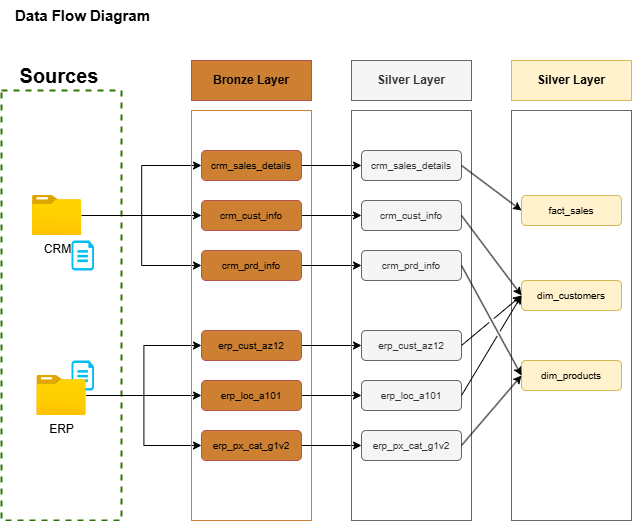

The diagram above was exported from draw.io. Its source (the exported page's mxGraphModel, read from the mxfile embedded in the PNG):
<mxGraphModel dx="1042" dy="561" grid="1" gridSize="10" guides="1" tooltips="1" connect="1" arrows="1" fold="1" page="1" pageScale="1" pageWidth="850" pageHeight="1100" math="0" shadow="0">
  <root>
    <mxCell id="0" />
    <mxCell id="1" parent="0" />
    <mxCell id="3eHoqkF3wfRu10ecNbB9-1" value="&lt;b&gt;&lt;font style=&quot;font-size: 15px;&quot;&gt;Data Flow Diagram&lt;/font&gt;&lt;/b&gt;" style="text;html=1;align=center;verticalAlign=middle;resizable=0;points=[];autosize=1;strokeColor=none;fillColor=none;" vertex="1" parent="1">
      <mxGeometry x="41.25" y="30" width="160" height="30" as="geometry" />
    </mxCell>
    <mxCell id="3eHoqkF3wfRu10ecNbB9-2" value="" style="rounded=0;whiteSpace=wrap;html=1;fillColor=none;dashed=1;fontColor=#ffffff;strokeColor=light-dark(#2D7600,#994C00);strokeWidth=2;" vertex="1" parent="1">
      <mxGeometry x="40" y="120" width="120" height="430" as="geometry" />
    </mxCell>
    <mxCell id="3eHoqkF3wfRu10ecNbB9-17" style="edgeStyle=orthogonalEdgeStyle;rounded=0;orthogonalLoop=1;jettySize=auto;html=1;entryX=0;entryY=0.5;entryDx=0;entryDy=0;" edge="1" parent="1" source="3eHoqkF3wfRu10ecNbB9-4" target="3eHoqkF3wfRu10ecNbB9-12">
      <mxGeometry relative="1" as="geometry" />
    </mxCell>
    <mxCell id="3eHoqkF3wfRu10ecNbB9-18" style="edgeStyle=orthogonalEdgeStyle;rounded=0;orthogonalLoop=1;jettySize=auto;html=1;entryX=0;entryY=0.5;entryDx=0;entryDy=0;" edge="1" parent="1" source="3eHoqkF3wfRu10ecNbB9-4" target="3eHoqkF3wfRu10ecNbB9-11">
      <mxGeometry relative="1" as="geometry" />
    </mxCell>
    <mxCell id="3eHoqkF3wfRu10ecNbB9-19" style="edgeStyle=orthogonalEdgeStyle;rounded=0;orthogonalLoop=1;jettySize=auto;html=1;entryX=0;entryY=0.5;entryDx=0;entryDy=0;" edge="1" parent="1" source="3eHoqkF3wfRu10ecNbB9-4" target="3eHoqkF3wfRu10ecNbB9-13">
      <mxGeometry relative="1" as="geometry" />
    </mxCell>
    <mxCell id="3eHoqkF3wfRu10ecNbB9-4" value="CRM" style="image;aspect=fixed;html=1;points=[];align=center;fontSize=12;image=img/lib/azure2/general/Folder_Blank.svg;fontFamily=Helvetica;" vertex="1" parent="1">
      <mxGeometry x="71" y="225" width="49.29" height="40" as="geometry" />
    </mxCell>
    <mxCell id="3eHoqkF3wfRu10ecNbB9-3" value="&lt;b&gt;Sources&lt;/b&gt;" style="text;html=1;align=center;verticalAlign=middle;whiteSpace=wrap;rounded=0;fontSize=20;strokeWidth=8;" vertex="1" parent="1">
      <mxGeometry x="62.5" y="90" width="70" height="30" as="geometry" />
    </mxCell>
    <mxCell id="3eHoqkF3wfRu10ecNbB9-5" value="" style="verticalLabelPosition=bottom;html=1;verticalAlign=top;align=center;strokeColor=none;fillColor=#00BEF2;shape=mxgraph.azure.cloud_services_configuration_file;pointerEvents=1;" vertex="1" parent="1">
      <mxGeometry x="110" y="270" width="22.5" height="30" as="geometry" />
    </mxCell>
    <mxCell id="3eHoqkF3wfRu10ecNbB9-6" value="" style="verticalLabelPosition=bottom;html=1;verticalAlign=top;align=center;strokeColor=none;fillColor=#00BEF2;shape=mxgraph.azure.cloud_services_configuration_file;pointerEvents=1;" vertex="1" parent="1">
      <mxGeometry x="110" y="390" width="22.5" height="30" as="geometry" />
    </mxCell>
    <mxCell id="3eHoqkF3wfRu10ecNbB9-23" style="edgeStyle=orthogonalEdgeStyle;rounded=0;orthogonalLoop=1;jettySize=auto;html=1;entryX=0;entryY=0.5;entryDx=0;entryDy=0;" edge="1" parent="1" source="3eHoqkF3wfRu10ecNbB9-7" target="3eHoqkF3wfRu10ecNbB9-21">
      <mxGeometry relative="1" as="geometry" />
    </mxCell>
    <mxCell id="3eHoqkF3wfRu10ecNbB9-24" style="edgeStyle=orthogonalEdgeStyle;rounded=0;orthogonalLoop=1;jettySize=auto;html=1;entryX=0;entryY=0.5;entryDx=0;entryDy=0;" edge="1" parent="1" source="3eHoqkF3wfRu10ecNbB9-7" target="3eHoqkF3wfRu10ecNbB9-20">
      <mxGeometry relative="1" as="geometry" />
    </mxCell>
    <mxCell id="3eHoqkF3wfRu10ecNbB9-25" style="edgeStyle=orthogonalEdgeStyle;rounded=0;orthogonalLoop=1;jettySize=auto;html=1;entryX=0;entryY=0.5;entryDx=0;entryDy=0;" edge="1" parent="1" source="3eHoqkF3wfRu10ecNbB9-7" target="3eHoqkF3wfRu10ecNbB9-22">
      <mxGeometry relative="1" as="geometry" />
    </mxCell>
    <mxCell id="3eHoqkF3wfRu10ecNbB9-7" value="ERP" style="image;aspect=fixed;html=1;points=[];align=center;fontSize=12;image=img/lib/azure2/general/Folder_Blank.svg;fontFamily=Helvetica;" vertex="1" parent="1">
      <mxGeometry x="75.36" y="405" width="49.29" height="40" as="geometry" />
    </mxCell>
    <mxCell id="3eHoqkF3wfRu10ecNbB9-9" value="Bronze Layer" style="rounded=0;whiteSpace=wrap;html=1;fillColor=light-dark(#CD7F32,#FFE6CC);strokeColor=#b85450;fontColor=light-dark(#000000,#000000);fontStyle=1" vertex="1" parent="1">
      <mxGeometry x="230" y="90" width="120" height="40" as="geometry" />
    </mxCell>
    <mxCell id="3eHoqkF3wfRu10ecNbB9-10" value="" style="rounded=0;whiteSpace=wrap;html=1;fillColor=none;strokeColor=light-dark(#CD7F32,#FFE6CC);" vertex="1" parent="1">
      <mxGeometry x="230" y="140" width="120" height="410" as="geometry" />
    </mxCell>
    <mxCell id="3eHoqkF3wfRu10ecNbB9-43" style="edgeStyle=orthogonalEdgeStyle;rounded=0;orthogonalLoop=1;jettySize=auto;html=1;exitX=1;exitY=0.5;exitDx=0;exitDy=0;entryX=0;entryY=0.5;entryDx=0;entryDy=0;" edge="1" parent="1" source="3eHoqkF3wfRu10ecNbB9-11" target="3eHoqkF3wfRu10ecNbB9-36">
      <mxGeometry relative="1" as="geometry" />
    </mxCell>
    <mxCell id="3eHoqkF3wfRu10ecNbB9-11" value="&lt;font style=&quot;font-size: 10px; font-weight: normal;&quot;&gt;crm_sales_details&lt;/font&gt;" style="rounded=1;whiteSpace=wrap;html=1;fillColor=light-dark(#CD7F32,#FFE6CC);strokeColor=#b85450;fontColor=light-dark(#000000,#000000);fontStyle=1" vertex="1" parent="1">
      <mxGeometry x="240" y="180" width="100" height="30" as="geometry" />
    </mxCell>
    <mxCell id="3eHoqkF3wfRu10ecNbB9-44" style="edgeStyle=orthogonalEdgeStyle;rounded=0;orthogonalLoop=1;jettySize=auto;html=1;exitX=1;exitY=0.5;exitDx=0;exitDy=0;entryX=0;entryY=0.5;entryDx=0;entryDy=0;" edge="1" parent="1" source="3eHoqkF3wfRu10ecNbB9-12" target="3eHoqkF3wfRu10ecNbB9-37">
      <mxGeometry relative="1" as="geometry" />
    </mxCell>
    <mxCell id="3eHoqkF3wfRu10ecNbB9-12" value="&lt;font style=&quot;font-size: 10px; font-weight: normal;&quot;&gt;crm_cust_info&lt;/font&gt;" style="rounded=1;whiteSpace=wrap;html=1;fillColor=light-dark(#CD7F32,#FFE6CC);strokeColor=#b85450;fontColor=light-dark(#000000,#000000);fontStyle=1" vertex="1" parent="1">
      <mxGeometry x="240" y="230" width="100" height="30" as="geometry" />
    </mxCell>
    <mxCell id="3eHoqkF3wfRu10ecNbB9-45" style="edgeStyle=orthogonalEdgeStyle;rounded=0;orthogonalLoop=1;jettySize=auto;html=1;exitX=1;exitY=0.5;exitDx=0;exitDy=0;entryX=0;entryY=0.5;entryDx=0;entryDy=0;" edge="1" parent="1" source="3eHoqkF3wfRu10ecNbB9-13" target="3eHoqkF3wfRu10ecNbB9-38">
      <mxGeometry relative="1" as="geometry" />
    </mxCell>
    <mxCell id="3eHoqkF3wfRu10ecNbB9-13" value="&lt;font style=&quot;font-size: 10px; font-weight: normal;&quot;&gt;crm_prd_info&lt;/font&gt;" style="rounded=1;whiteSpace=wrap;html=1;fillColor=light-dark(#CD7F32,#FFE6CC);strokeColor=#b85450;fontColor=light-dark(#000000,#000000);fontStyle=1" vertex="1" parent="1">
      <mxGeometry x="240" y="280" width="100" height="30" as="geometry" />
    </mxCell>
    <mxCell id="3eHoqkF3wfRu10ecNbB9-46" style="edgeStyle=orthogonalEdgeStyle;rounded=0;orthogonalLoop=1;jettySize=auto;html=1;exitX=1;exitY=0.5;exitDx=0;exitDy=0;entryX=0;entryY=0.5;entryDx=0;entryDy=0;" edge="1" parent="1" source="3eHoqkF3wfRu10ecNbB9-20" target="3eHoqkF3wfRu10ecNbB9-39">
      <mxGeometry relative="1" as="geometry" />
    </mxCell>
    <mxCell id="3eHoqkF3wfRu10ecNbB9-20" value="&lt;font style=&quot;font-size: 10px; font-weight: normal;&quot;&gt;erp_cust_az12&lt;/font&gt;" style="rounded=1;whiteSpace=wrap;html=1;fillColor=light-dark(#CD7F32,#FFE6CC);strokeColor=#b85450;fontColor=light-dark(#000000,#000000);fontStyle=1" vertex="1" parent="1">
      <mxGeometry x="240" y="360" width="100" height="30" as="geometry" />
    </mxCell>
    <mxCell id="3eHoqkF3wfRu10ecNbB9-47" style="edgeStyle=orthogonalEdgeStyle;rounded=0;orthogonalLoop=1;jettySize=auto;html=1;exitX=1;exitY=0.5;exitDx=0;exitDy=0;entryX=0;entryY=0.5;entryDx=0;entryDy=0;" edge="1" parent="1" source="3eHoqkF3wfRu10ecNbB9-21" target="3eHoqkF3wfRu10ecNbB9-40">
      <mxGeometry relative="1" as="geometry" />
    </mxCell>
    <mxCell id="3eHoqkF3wfRu10ecNbB9-21" value="&lt;font style=&quot;font-size: 10px; font-weight: normal;&quot;&gt;erp_loc_a101&lt;/font&gt;" style="rounded=1;whiteSpace=wrap;html=1;fillColor=light-dark(#CD7F32,#FFE6CC);strokeColor=#b85450;fontColor=light-dark(#000000,#000000);fontStyle=1" vertex="1" parent="1">
      <mxGeometry x="240" y="410" width="100" height="30" as="geometry" />
    </mxCell>
    <mxCell id="3eHoqkF3wfRu10ecNbB9-48" style="edgeStyle=orthogonalEdgeStyle;rounded=0;orthogonalLoop=1;jettySize=auto;html=1;exitX=1;exitY=0.5;exitDx=0;exitDy=0;entryX=0;entryY=0.5;entryDx=0;entryDy=0;" edge="1" parent="1" source="3eHoqkF3wfRu10ecNbB9-22" target="3eHoqkF3wfRu10ecNbB9-41">
      <mxGeometry relative="1" as="geometry" />
    </mxCell>
    <mxCell id="3eHoqkF3wfRu10ecNbB9-22" value="&lt;span style=&quot;font-size: 10px; font-weight: normal;&quot;&gt;erp_px_cat_g1v2&lt;/span&gt;" style="rounded=1;whiteSpace=wrap;html=1;fillColor=light-dark(#CD7F32,#FFE6CC);strokeColor=#b85450;fontColor=light-dark(#000000,#000000);fontStyle=1" vertex="1" parent="1">
      <mxGeometry x="240" y="460" width="100" height="30" as="geometry" />
    </mxCell>
    <mxCell id="3eHoqkF3wfRu10ecNbB9-34" value="Silver Layer" style="rounded=0;whiteSpace=wrap;html=1;fillColor=#f5f5f5;strokeColor=#666666;fontColor=#333333;fontStyle=1" vertex="1" parent="1">
      <mxGeometry x="390" y="90" width="120" height="40" as="geometry" />
    </mxCell>
    <mxCell id="3eHoqkF3wfRu10ecNbB9-35" value="" style="rounded=0;whiteSpace=wrap;html=1;fillColor=none;fontColor=#333333;strokeColor=#666666;" vertex="1" parent="1">
      <mxGeometry x="390" y="140" width="120" height="410" as="geometry" />
    </mxCell>
    <mxCell id="3eHoqkF3wfRu10ecNbB9-36" value="&lt;font style=&quot;font-size: 10px; font-weight: normal;&quot;&gt;crm_sales_details&lt;/font&gt;" style="rounded=1;whiteSpace=wrap;html=1;fillColor=#f5f5f5;strokeColor=#666666;fontColor=#333333;fontStyle=1" vertex="1" parent="1">
      <mxGeometry x="400" y="180" width="100" height="30" as="geometry" />
    </mxCell>
    <mxCell id="3eHoqkF3wfRu10ecNbB9-37" value="&lt;font style=&quot;font-size: 10px; font-weight: normal;&quot;&gt;crm_cust_info&lt;/font&gt;" style="rounded=1;whiteSpace=wrap;html=1;fillColor=#f5f5f5;strokeColor=#666666;fontColor=#333333;fontStyle=1" vertex="1" parent="1">
      <mxGeometry x="400" y="230" width="100" height="30" as="geometry" />
    </mxCell>
    <mxCell id="3eHoqkF3wfRu10ecNbB9-38" value="&lt;font style=&quot;font-size: 10px; font-weight: normal;&quot;&gt;crm_prd_info&lt;/font&gt;" style="rounded=1;whiteSpace=wrap;html=1;fillColor=#f5f5f5;strokeColor=#666666;fontColor=#333333;fontStyle=1" vertex="1" parent="1">
      <mxGeometry x="400" y="280" width="100" height="30" as="geometry" />
    </mxCell>
    <mxCell id="3eHoqkF3wfRu10ecNbB9-39" value="&lt;font style=&quot;font-size: 10px; font-weight: normal;&quot;&gt;erp_cust_az12&lt;/font&gt;" style="rounded=1;whiteSpace=wrap;html=1;fillColor=#f5f5f5;strokeColor=#666666;fontColor=#333333;fontStyle=1" vertex="1" parent="1">
      <mxGeometry x="400" y="360" width="100" height="30" as="geometry" />
    </mxCell>
    <mxCell id="3eHoqkF3wfRu10ecNbB9-40" value="&lt;font style=&quot;font-size: 10px; font-weight: normal;&quot;&gt;erp_loc_a101&lt;/font&gt;" style="rounded=1;whiteSpace=wrap;html=1;fillColor=#f5f5f5;strokeColor=#666666;fontColor=#333333;fontStyle=1" vertex="1" parent="1">
      <mxGeometry x="400" y="410" width="100" height="30" as="geometry" />
    </mxCell>
    <mxCell id="3eHoqkF3wfRu10ecNbB9-41" value="&lt;span style=&quot;font-size: 10px; font-weight: normal;&quot;&gt;erp_px_cat_g1v2&lt;/span&gt;" style="rounded=1;whiteSpace=wrap;html=1;fillColor=#f5f5f5;strokeColor=#666666;fontColor=#333333;fontStyle=1" vertex="1" parent="1">
      <mxGeometry x="400" y="460" width="100" height="30" as="geometry" />
    </mxCell>
    <mxCell id="3eHoqkF3wfRu10ecNbB9-49" value="Silver Layer" style="rounded=0;whiteSpace=wrap;html=1;fillColor=#fff2cc;strokeColor=#d6b656;fontStyle=1" vertex="1" parent="1">
      <mxGeometry x="550" y="90" width="120" height="40" as="geometry" />
    </mxCell>
    <mxCell id="3eHoqkF3wfRu10ecNbB9-50" value="" style="rounded=0;whiteSpace=wrap;html=1;fillColor=none;fontColor=#333333;strokeColor=#666666;" vertex="1" parent="1">
      <mxGeometry x="550" y="140" width="120" height="410" as="geometry" />
    </mxCell>
    <mxCell id="3eHoqkF3wfRu10ecNbB9-51" value="&lt;font style=&quot;font-size: 10px; font-weight: normal;&quot;&gt;fact_sales&lt;/font&gt;" style="rounded=1;whiteSpace=wrap;html=1;fillColor=#fff2cc;strokeColor=#d6b656;fontStyle=1" vertex="1" parent="1">
      <mxGeometry x="560" y="225" width="100" height="30" as="geometry" />
    </mxCell>
    <mxCell id="3eHoqkF3wfRu10ecNbB9-52" value="&lt;font style=&quot;font-size: 10px; font-weight: normal;&quot;&gt;dim_customers&lt;/font&gt;" style="rounded=1;whiteSpace=wrap;html=1;fillColor=#fff2cc;strokeColor=#d6b656;fontStyle=1" vertex="1" parent="1">
      <mxGeometry x="560" y="310" width="100" height="30" as="geometry" />
    </mxCell>
    <mxCell id="3eHoqkF3wfRu10ecNbB9-53" value="&lt;font style=&quot;font-size: 10px; font-weight: normal;&quot;&gt;dim_products&lt;/font&gt;" style="rounded=1;whiteSpace=wrap;html=1;fillColor=#fff2cc;strokeColor=#d6b656;fontStyle=1" vertex="1" parent="1">
      <mxGeometry x="560" y="390" width="100" height="30" as="geometry" />
    </mxCell>
    <mxCell id="3eHoqkF3wfRu10ecNbB9-64" value="" style="endArrow=classic;html=1;rounded=0;entryX=0;entryY=0.5;entryDx=0;entryDy=0;exitX=1;exitY=0.5;exitDx=0;exitDy=0;jumpStyle=gap;" edge="1" parent="1" source="3eHoqkF3wfRu10ecNbB9-36" target="3eHoqkF3wfRu10ecNbB9-51">
      <mxGeometry width="50" height="50" relative="1" as="geometry">
        <mxPoint x="510" y="250" as="sourcePoint" />
        <mxPoint x="560" y="200" as="targetPoint" />
      </mxGeometry>
    </mxCell>
    <mxCell id="3eHoqkF3wfRu10ecNbB9-65" value="" style="endArrow=classic;html=1;rounded=0;entryX=0;entryY=0.5;entryDx=0;entryDy=0;exitX=1;exitY=0.5;exitDx=0;exitDy=0;jumpStyle=gap;" edge="1" parent="1" source="3eHoqkF3wfRu10ecNbB9-37" target="3eHoqkF3wfRu10ecNbB9-52">
      <mxGeometry width="50" height="50" relative="1" as="geometry">
        <mxPoint x="500" y="250" as="sourcePoint" />
        <mxPoint x="560" y="295" as="targetPoint" />
      </mxGeometry>
    </mxCell>
    <mxCell id="3eHoqkF3wfRu10ecNbB9-66" value="" style="endArrow=classic;html=1;rounded=0;entryX=0;entryY=0.5;entryDx=0;entryDy=0;exitX=1;exitY=0.5;exitDx=0;exitDy=0;jumpStyle=gap;" edge="1" parent="1" source="3eHoqkF3wfRu10ecNbB9-38" target="3eHoqkF3wfRu10ecNbB9-53">
      <mxGeometry width="50" height="50" relative="1" as="geometry">
        <mxPoint x="500" y="295" as="sourcePoint" />
        <mxPoint x="560" y="375" as="targetPoint" />
      </mxGeometry>
    </mxCell>
    <mxCell id="3eHoqkF3wfRu10ecNbB9-68" value="" style="endArrow=classic;html=1;rounded=0;entryX=0;entryY=0.5;entryDx=0;entryDy=0;exitX=1;exitY=0.5;exitDx=0;exitDy=0;jumpStyle=gap;" edge="1" parent="1" source="3eHoqkF3wfRu10ecNbB9-39" target="3eHoqkF3wfRu10ecNbB9-52">
      <mxGeometry width="50" height="50" relative="1" as="geometry">
        <mxPoint x="520" y="360" as="sourcePoint" />
        <mxPoint x="560" y="460" as="targetPoint" />
      </mxGeometry>
    </mxCell>
    <mxCell id="3eHoqkF3wfRu10ecNbB9-69" value="" style="endArrow=classic;html=1;rounded=0;entryX=0;entryY=0.5;entryDx=0;entryDy=0;exitX=1;exitY=0.5;exitDx=0;exitDy=0;jumpStyle=gap;" edge="1" parent="1" source="3eHoqkF3wfRu10ecNbB9-40" target="3eHoqkF3wfRu10ecNbB9-52">
      <mxGeometry width="50" height="50" relative="1" as="geometry">
        <mxPoint x="500" y="430" as="sourcePoint" />
        <mxPoint x="560" y="380" as="targetPoint" />
      </mxGeometry>
    </mxCell>
    <mxCell id="3eHoqkF3wfRu10ecNbB9-70" value="" style="endArrow=classic;html=1;rounded=0;entryX=0;entryY=0.5;entryDx=0;entryDy=0;exitX=1;exitY=0.5;exitDx=0;exitDy=0;jumpStyle=gap;" edge="1" parent="1" source="3eHoqkF3wfRu10ecNbB9-41" target="3eHoqkF3wfRu10ecNbB9-53">
      <mxGeometry width="50" height="50" relative="1" as="geometry">
        <mxPoint x="500" y="500" as="sourcePoint" />
        <mxPoint x="560" y="400" as="targetPoint" />
      </mxGeometry>
    </mxCell>
  </root>
</mxGraphModel>